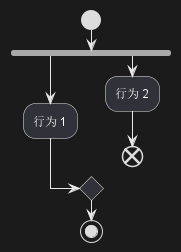

The diagram above was rendered by PlantUML. Its source (embedded in the PNG):
@startuml
start
fork
  :行为 1;
fork again
  :行为 2;
  end
end merge
stop
@enduml